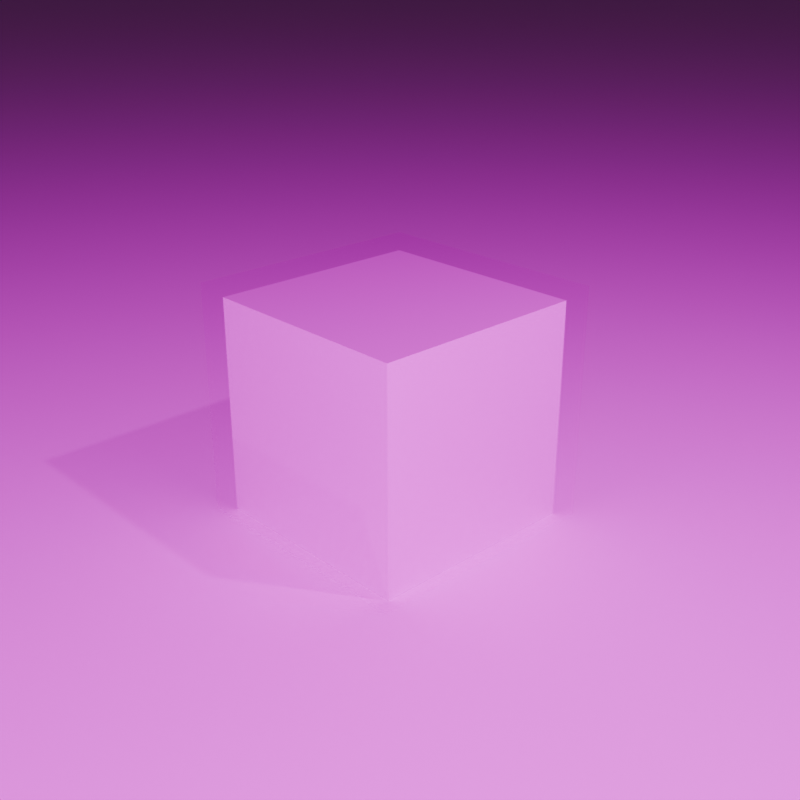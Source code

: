 # Source: ChargedCreeperHead.blend  (saved by Blender 4.3.34; exported with 4.5.12 LTS)
import bpy
from mathutils import Matrix  # noqa: F401  (used for matrix-valued properties, if any)

bpy.ops.wm.read_factory_settings(use_empty=True)
scene = bpy.context.scene
scene.name = 'Scene'

# ---- collections
col_collection = bpy.data.collections.new('Collection'); scene.collection.children.link(col_collection)

# ---- images (referenced by path relative to the original .blend; pixels are not part of the script)
import os
ASSET_DIR = os.environ.get("B2B_ASSET_DIR", "")  # directory of the original .blend (textures are referenced by path, not embedded)
HERE = os.path.dirname(os.path.abspath(__file__))  # packed textures are extracted next to this script under _unpacked/

def load_image(name, relpath, width, height, colorspace="sRGB"):
    """Load a texture the original file referenced (path relative to the .blend, or extracted next to this script)."""
    p = next((c for c in (os.path.join(HERE, relpath), os.path.join(ASSET_DIR, relpath)) if relpath and os.path.exists(c)), "")
    if p:
        img = bpy.data.images.load(p, check_existing=True)
        img.name = name
    else:  # same state as the original file: an image datablock whose file is absent (Cycles renders it pink)
        img = bpy.data.images.new(name, width, height)
        img.source = "FILE"
        img.filepath = "//" + (relpath or name)
    img.colorspace_settings.name = colorspace
    return img
img_creeper_png = load_image('creeper.png', 'creeper.png', 1024, 1024, 'sRGB')
img_moss_block_png = load_image('moss_block.png', 'moss_block.png', 1024, 1024, 'sRGB')
img_creeper_armor_jpg = load_image('creeper_armor.jpg', 'creeper_armor.jpg', 1024, 1024, 'sRGB')

# ---- materials (node trees are filled in below, after node groups)
mat_material_001 = bpy.data.materials.new('Material.001')
mat_material_003 = bpy.data.materials.new('Material.003')
mat_material_004 = bpy.data.materials.new('Material.004')

# ---- material node trees
mat_material_001.use_nodes = True; mat_material_001.node_tree.nodes.clear()
_N = mat_material_001.node_tree.nodes; _L = mat_material_001.node_tree.links
n0 = _N.new('ShaderNodeBsdfPrincipled'); n0.name = 'Principled BSDF'; n0.location = (10, 300)
n0.inputs[1].default_value = 0.2842
n0.inputs[2].default_value = 0.0
n1 = _N.new('ShaderNodeOutputMaterial'); n1.name = 'Material Output'; n1.location = (300, 300)
n2 = _N.new('ShaderNodeTexImage'); n2.name = 'Image Texture'; n2.location = (-280, 271)
n2.image = img_creeper_png
n2.interpolation = 'Closest'
_L.new(n0.outputs[0], n1.inputs[0])
_L.new(n2.outputs[0], n0.inputs[0])
n1.is_active_output = True
mat_material_003.use_nodes = True; mat_material_003.node_tree.nodes.clear()
_N = mat_material_003.node_tree.nodes; _L = mat_material_003.node_tree.links
n0 = _N.new('ShaderNodeBsdfPrincipled'); n0.name = 'Principled BSDF'; n0.location = (10, 300)
n1 = _N.new('ShaderNodeOutputMaterial'); n1.name = 'Material Output'; n1.location = (300, 300)
n2 = _N.new('ShaderNodeTexImage'); n2.name = 'Image Texture'; n2.location = (-280, 271)
n2.image = img_moss_block_png
n2.interpolation = 'Closest'
n3 = _N.new('ShaderNodeMapping'); n3.name = 'Mapping'; n3.location = (-451, 57)
n3.inputs[3].default_value = (50.0, 50.0, 50.0)
n4 = _N.new('ShaderNodeTexCoord'); n4.name = 'Texture Coordinate'; n4.location = (-634, 71)
_L.new(n0.outputs[0], n1.inputs[0])
_L.new(n2.outputs[0], n0.inputs[0])
_L.new(n3.outputs[0], n2.inputs[0])
_L.new(n4.outputs[2], n3.inputs[0])
n1.is_active_output = True
mat_material_004.use_nodes = True; mat_material_004.node_tree.nodes.clear()
_N = mat_material_004.node_tree.nodes; _L = mat_material_004.node_tree.links
n0 = _N.new('ShaderNodeOutputMaterial'); n0.name = 'Material Output'; n0.location = (321, 64)
n1 = _N.new('ShaderNodeTexImage'); n1.name = 'Image Texture'; n1.location = (-408, 369)
n1.image = img_creeper_armor_jpg
n1.interpolation = 'Closest'
n2 = _N.new('ShaderNodeBsdfTransparent'); n2.name = 'Transparent BSDF'; n2.location = (163, 273)
n3 = _N.new('ShaderNodeRGBCurve'); n3.name = 'RGB Curves'; n3.location = (-117, 250)
_c = n3.mapping.curves[0]
while len(_c.points) > 2: _c.points.remove(_c.points[-1])
_c.points[0].location = (0.0, 0.0); _c.points[0].handle_type = 'AUTO'
_c.points[1].location = (0.07251, 0.8319); _c.points[1].handle_type = 'AUTO'
_p = _c.points.new(0.17523, 0.89655); _p.handle_type = 'AUTO'
_p = _c.points.new(1.0, 1.0); _p.handle_type = 'AUTO'
_c = n3.mapping.curves[1]
while len(_c.points) > 2: _c.points.remove(_c.points[-1])
_c.points[0].location = (0.0, 0.0); _c.points[0].handle_type = 'AUTO'
_c.points[1].location = (0.10272, 0.82328); _c.points[1].handle_type = 'AUTO'
_p = _c.points.new(0.17523, 0.90517); _p.handle_type = 'AUTO'
_p = _c.points.new(1.0, 1.0); _p.handle_type = 'AUTO'
_c = n3.mapping.curves[2]
while len(_c.points) > 2: _c.points.remove(_c.points[-1])
_c.points[0].location = (0.0, 0.0); _c.points[0].handle_type = 'AUTO'
_c.points[1].location = (0.06344, 0.81897); _c.points[1].handle_type = 'AUTO'
_p = _c.points.new(0.12689, 0.89655); _p.handle_type = 'AUTO'
_p = _c.points.new(1.0, 1.0); _p.handle_type = 'AUTO'
n3.mapping.update()
_L.new(n2.outputs[0], n0.inputs[0])
_L.new(n1.outputs[0], n3.inputs[1])
_L.new(n3.outputs[0], n2.inputs[0])
n0.is_active_output = True

# ---- world
world_world = bpy.data.worlds.new('World'); scene.world = world_world
world_world.use_nodes = True; world_world.node_tree.nodes.clear()
_N = world_world.node_tree.nodes; _L = world_world.node_tree.links
n0 = _N.new('ShaderNodeOutputWorld'); n0.name = 'World Output'; n0.location = (300, 300)
n1 = _N.new('ShaderNodeBackground'); n1.name = 'Background'; n1.location = (10, 300)
n1.inputs[0].default_value = (0.05088, 0.05088, 0.05088, 1.0)
_L.new(n1.outputs[0], n0.inputs[0])
n0.is_active_output = True
world_world.color = (0.05088, 0.05088, 0.05088)
world_world.sun_shadow_jitter_overblur = 0.0

# ---- cameras
cam_camera = bpy.data.cameras.new('Camera')
cam_camera.clip_end = 100.0
cam_camera.ortho_scale = 7.314

# ---- lights
light_light = bpy.data.lights.new('Light', 'POINT')
light_light.energy = 1000.0
light_light.shadow_soft_size = 0.1
light_sun = bpy.data.lights.new('Sun', 'POINT')
light_sun.energy = 2e+04

# ---- meshes
me_cube_001 = bpy.data.meshes.new('Cube.001')
me_cube_001.from_pydata([(-1.0, -1.0, -1.0), (-1.0, -1.0, 1.0), (-1.0, 1.0, -1.0), (-1.0, 1.0, 1.0), (1.0, -1.0, -1.0), (1.0, -1.0, 1.0), (1.0, 1.0, -1.0), (1.0, 1.0, 1.0)], [], [(0, 1, 3, 2), (2, 3, 7, 6), (6, 7, 5, 4), (4, 5, 1, 0), (2, 6, 4, 0), (7, 3, 1, 5)])
_uv = me_cube_001.uv_layers.new(name='UVMap')
_uv.uv.foreach_set('vector', [0.25, 0.75, 0.375, 0.75, 0.375, 1.0, 0.25, 1.0, 0.0, 0.5, 0.125, 0.5, 0.125, 0.75, 0.0, 0.75, 0.25, 0.5, 0.375, 0.5, 0.375, 0.75, 0.25, 0.75, 0.25, 0.5, 0.25, 0.75, 0.125, 0.75, 0.125, 0.5, 0.375, 0.5, 0.5, 0.5, 0.5, 0.75, 0.375, 0.75, 0.125, 0.75, 0.25, 0.75, 0.25, 1.0, 0.125, 1.0])
me_cube_001.materials.append(mat_material_001)
me_cube_001.update()
me_plane = bpy.data.meshes.new('Plane')
me_plane.from_pydata([(-1.0, -1.0, 0.0), (1.0, -1.0, 0.0), (-1.0, 1.0, 0.0), (1.0, 1.0, 0.0)], [], [(0, 1, 3, 2)])
_uv = me_plane.uv_layers.new(name='UVMap')
_uv.uv.foreach_set('vector', [0.0, 0.0, 1.0, 0.0, 1.0, 1.0, 0.0, 1.0])
me_plane.materials.append(mat_material_003)
me_plane.update()
me_cube_003 = bpy.data.meshes.new('Cube.003')
me_cube_003.from_pydata([(-1.0, -1.0, -1.0), (-1.0, -1.0, 1.0), (-1.0, 1.0, -1.0), (-1.0, 1.0, 1.0), (1.0, -1.0, -1.0), (1.0, -1.0, 1.0), (1.0, 1.0, -1.0), (1.0, 1.0, 1.0)], [], [(0, 1, 3, 2), (2, 3, 7, 6), (6, 7, 5, 4), (4, 5, 1, 0), (2, 6, 4, 0), (7, 3, 1, 5)])
_uv = me_cube_003.uv_layers.new(name='UVMap')
_uv.uv.foreach_set('vector', [0.125, 0.0, 0.25, 0.0, 0.25, 0.25, 0.125, 0.25, 0.125, 0.25, 0.25, 0.25, 0.25, 0.5, 0.125, 0.5, 0.125, 0.5, 0.25, 0.5, 0.25, 0.75, 0.125, 0.75, 0.125, 0.75, 0.25, 0.75, 0.25, 1.0, 0.125, 1.0, 0.0, 0.5, 0.125, 0.5, 0.125, 0.75, 0.0, 0.75, 0.25, 0.5, 0.375, 0.5, 0.375, 0.75, 0.25, 0.75])
me_cube_003.materials.append(mat_material_004)
me_cube_003.update()

# ---- objects
ob_light = bpy.data.objects.new('Light', light_light)
ob_camera = bpy.data.objects.new('Camera', cam_camera)
ob_cube = bpy.data.objects.new('Cube', me_cube_001)
ob_sun = bpy.data.objects.new('Sun', light_sun)
ob_plane = bpy.data.objects.new('Plane', me_plane)
ob_cube_001 = bpy.data.objects.new('Cube.001', me_cube_003)

# ---- transforms, parenting, visibility, modifiers, constraints
ob_light.location = (4.076, 1.005, 5.904)
ob_light.rotation_euler = (0.6503, 0.05522, 1.866)
ob_light.lock_rotations_4d = False
ob_light.empty_display_type = 'ARROWS'
ob_light.color = (0.0, 0.0, 0.0, 0.0)
ob_light.lineart.crease_threshold = 0.0
ob_camera.location = (6.359, -5.926, 3.958)
ob_camera.rotation_euler = (1.152, 0.0, 0.8149)
ob_camera.lock_rotations_4d = False
ob_camera.empty_display_type = 'ARROWS'
ob_camera.color = (0.0, 0.0, 0.0, 0.0)
ob_camera.display_type = 'WIRE'
ob_camera.lineart.crease_threshold = 0.0
ob_cube.location = (0.0, 0.0, 0.0)
ob_sun.location = (10.0, -10.0, 10.0)
ob_plane.location = (0.0, 0.0, -1.0)
ob_plane.rotation_euler = (0.0, 0.0, 0.7854)
ob_plane.scale = (100.0, 100.0, 100.0)
ob_cube_001.location = (0.0, 0.0, 0.0)
ob_cube_001.scale = (1.125, 1.125, 1.125)

# ---- collection membership
col_collection.objects.link(ob_light)
col_collection.objects.link(ob_camera)
col_collection.objects.link(ob_cube)
col_collection.objects.link(ob_sun)
col_collection.objects.link(ob_plane)
col_collection.objects.link(ob_cube_001)

# ---- scene / render settings (as saved in the file)
scene.camera = ob_camera
scene.frame_start = 1; scene.frame_end = 250; scene.frame_set(92)
scene.render.engine = 'CYCLES'
scene.render.resolution_x = 512
scene.render.resolution_y = 512
scene.render.filter_size = 1.0
scene.render.film_transparent = True
bpy.context.view_layer.update()
